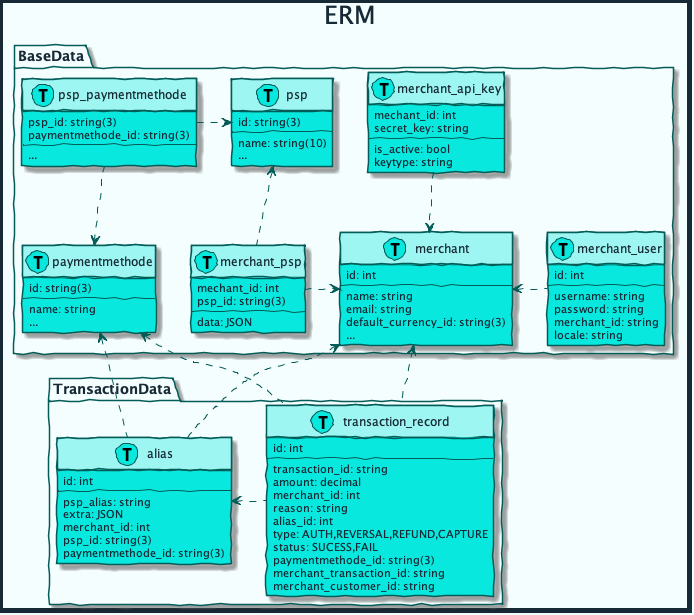

The diagram above was rendered by PlantUML. Its source (embedded in the PNG):
@startuml erm



skinparam handwritten true
skinparam sequenceMessageAlign center
skinparam ActorBackgroundColor #08E8DE
skinparam ActorBorderColor #035C58
skinparam ActorFontColor #172935
skinparam ActorFontName Raleway
skinparam ArrowColor #035C58
skinparam ArrowFontColor #172935
skinparam ArrowFontName Raleway
skinparam BackgroundColor #F5FEFE
skinparam ClassAttributeFontColor #172935
skinparam ClassAttributeFontName Raleway
skinparam ClassBackgroundColor #08E8DE
skinparam ClassBorderColor #035C58
skinparam ClassFontColor #172935
skinparam ClassFontName Raleway
skinparam ClassHeaderBackgroundColor #9DF6F2
skinparam ComponentBackgroundColor #3AEDE5
skinparam ComponentBorderColor #035C58
skinparam ComponentFontColor #172935
skinparam ComponentFontName Raleway
skinparam ControlBackgroundColor #08E8DE
skinparam ControlBorderColor #035C58
skinparam ControlFontColor #172935
skinparam ControlFontName Raleway
skinparam DiagramBorderColor #172935
skinparam DiagramBorderThickness 5
skinparam EntityBackgroundColor #08E8DE
skinparam EntityBorderColor #035C58
skinparam EntityFontColor #172935
skinparam EntityFontName Raleway
skinparam PackageBackgroundColor #F5FEFE
skinparam PackageBorderColor #035C58
skinparam PackageFontColor #172935
skinparam PackageFontName Raleway
skinparam SequenceLifeLineBorderColor #035C58
skinparam SequenceTitleFontColor #172935
skinparam SequenceTitleFontName Raleway
skinparam SequenceTitleFontSize 25
skinparam TitleFontColor #172935
skinparam TitleFontName Raleway
skinparam TitleFontSize 25

title ERM

package BaseData {
    class psp << (T, #08E8DE) >>{
        id: string(3)
        --
        name: string(10)
        ...
    }

    class paymentmethode << (T, #08E8DE) >>{
        id: string(3)
        --
        name: string
        ...
    }

    class psp_paymentmethode << (T, #08E8DE) >>{
        psp_id: string(3)
        paymentmethode_id: string(3)
        --
        ...
    }

    class merchant << (T, #08E8DE) >>{
        id: int
        --
        name: string 
        email: string
        default_currency_id: string(3)
        ...
    }

    class merchant_api_key << (T, #08E8DE) >>{
        mechant_id: int
        secret_key: string
        --
        is_active: bool
        keytype: string
    }

    class merchant_psp << (T, #08E8DE) >>{
        mechant_id: int
        psp_id: string(3)
        --
        data: JSON
    }

    class merchant_user << (T, #08E8DE) >>{
        id: int
        --
        username: string
        password: string
        merchant_id: string
        locale: string
    }

    merchant_psp .> merchant
    psp <-. merchant_psp 
    merchant_api_key .-> merchant 
    merchant <. merchant_user 
    psp_paymentmethode .-> paymentmethode
    psp_paymentmethode .> psp
}

package TransactionData {
    class alias << (T, #08E8DE) >>{
        id: int
        --
        psp_alias: string
        extra: JSON
        merchant_id: int
        psp_id: string(3)
        paymentmethode_id: string(3)
    }

    class transaction_record << (T, #08E8DE) >>{
        id: int
        --
        transaction_id: string
        amount: decimal
        merchant_id: int
        reason: string
        alias_id: int
        type: AUTH,REVERSAL,REFUND,CAPTURE
        status: SUCESS,FAIL
        paymentmethode_id: string(3)
        merchant_transaction_id: string
        merchant_customer_id: string
    }

    alias <. transaction_record
}

paymentmethode <.- alias
merchant <.- alias
paymentmethode <.- transaction_record
merchant <.- transaction_record

@enduml